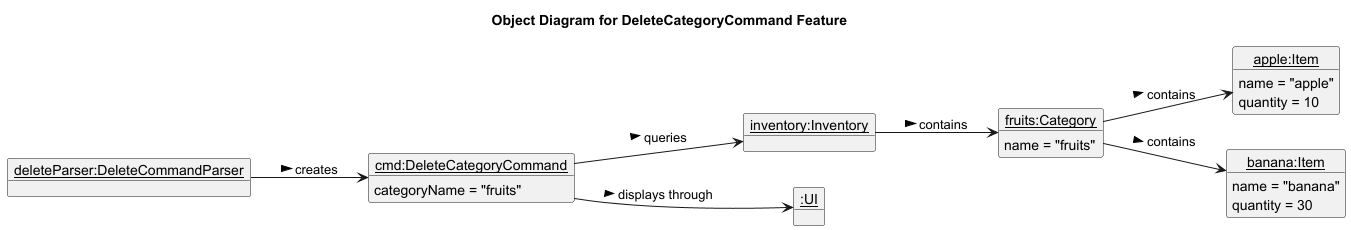

The diagram above was rendered by PlantUML. Its source (embedded in the PNG):
@startuml
title Object Diagram for DeleteCategoryCommand Feature
hide circle
left to right direction

object "<u>deleteParser:DeleteCommandParser</u>" as parser
object "<u>cmd:DeleteCategoryCommand</u>" as command {
  categoryName = "fruits"
}
object "<u>inventory:Inventory</u>" as inventory
object "<u>fruits:Category</u>" as fruits {
  name = "fruits"
}
object "<u>apple:Item</u>" as apple {
  name = "apple"
  quantity = 10
}
object "<u>banana:Item</u>" as banana {
  name = "banana"
  quantity = 30
}
object "<u>:UI</u>" as ui

parser --> command : creates >
command --> inventory : queries >
command --> ui : displays through >
inventory --> fruits : contains >
fruits --> apple : contains >
fruits --> banana : contains >
@enduml